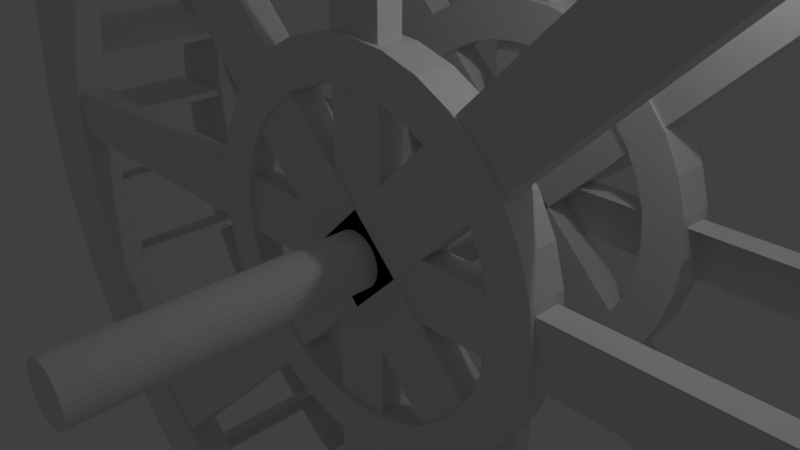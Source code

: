 # Source: Water_Wheel.blend  (saved by Blender 2.78.0; exported with 4.5.12 LTS)
import bpy
from mathutils import Matrix  # noqa: F401  (used for matrix-valued properties, if any)

bpy.ops.wm.read_factory_settings(use_empty=True)
scene = bpy.context.scene
scene.name = 'Scene'

# ---- collections
col_collection_1 = bpy.data.collections.new('Collection 1'); scene.collection.children.link(col_collection_1)

# ---- world
world_world = bpy.data.worlds.new('World'); scene.world = world_world
world_world.color = (0.05088, 0.05088, 0.05088)
world_world.use_sun_shadow = False
world_world.sun_shadow_jitter_overblur = 0.0
world_world.cycles.sampling_method = 'MANUAL'

# ---- cameras
cam_camera = bpy.data.cameras.new('Camera')
cam_camera.clip_end = 100.0
cam_camera.lens = 35.0
cam_camera.sensor_width = 32.0
cam_camera.sensor_height = 18.0
cam_camera.ortho_scale = 7.314
cam_camera.dof.focus_distance = 0.0
cam_camera.dof.aperture_fstop = 128.0

# ---- lights
light_lamp = bpy.data.lights.new('Lamp', 'POINT')
light_lamp.transmission_factor = 0.0
light_lamp.cutoff_distance = 30.0
light_lamp.energy = 100.0
light_lamp.shadow_buffer_clip_start = 1.001
light_lamp.shadow_soft_size = 0.1
light_lamp.shadow_maximum_resolution = 0.006
light_lamp.use_absolute_resolution = True

# ---- meshes
me_cube_002 = bpy.data.meshes.new('Cube.002')
me_cube_002.from_pydata([(-3.053, -28.22, -3.675), (-3.053, -28.22, 3.674), (-3.053, -22.11, -3.675), (-3.053, -22.11, 3.674), (3.053, -28.22, -3.675), (3.053, -28.22, 3.674), (3.053, -22.11, -3.675), (3.053, -22.11, 3.674), (-62.91, -28.35, 0.1902), (62.91, -28.35, 0.1902), (-62.91, -21.98, 0.1902), (62.91, -21.98, 0.1902), (-62.91, -28.35, -0.1915), (62.91, -28.35, -0.1915), (-62.91, -21.98, -0.1915), (62.91, -21.98, -0.1915), (-40.38, -28.81, 2.732), (45.54, -28.81, -2.424), (-40.38, -21.52, 2.732), (45.54, -21.52, -2.424), (-45.54, -28.81, 2.422), (40.38, -28.81, -2.733), (-45.54, -21.52, 2.422), (40.38, -21.52, -2.733), (1.721e-06, -20.18, 0.9993), (-3.252, -20.18, 0.9801), (-6.378, -20.18, 0.9232), (-9.26, -20.18, 0.8308), (-11.79, -20.18, 0.7064), (-13.86, -20.18, 0.5549), (-15.4, -20.18, 0.382), (-16.35, -20.18, 0.1944), (-16.67, -20.18, -0.0006653), (-16.35, -20.18, -0.1958), (-15.4, -20.18, -0.3833), (-13.86, -20.18, -0.5562), (-11.79, -20.18, -0.7078), (-9.259, -20.18, -0.8321), (-6.378, -20.18, -0.9245), (-3.251, -20.18, -0.9815), (7.152e-06, -20.18, -1.001), (3.252, -20.18, -0.9815), (6.378, -20.18, -0.9245), (9.26, -20.18, -0.8321), (11.79, -20.18, -0.7078), (13.86, -20.18, -0.5562), (15.4, -20.18, -0.3833), (16.35, -20.18, -0.1958), (16.67, -20.18, -0.0006644), (16.35, -20.18, 0.1944), (15.4, -20.18, 0.382), (13.86, -20.18, 0.5549), (11.79, -20.18, 0.7064), (9.259, -20.18, 0.8308), (6.378, -20.18, 0.9232), (3.251, -20.18, 0.9801), (2.058e-06, -20.18, 1.265), (-4.116, -20.18, 1.241), (-8.074, -20.18, 1.169), (-11.72, -20.18, 1.052), (-14.92, -20.18, 0.8944), (-17.54, -20.18, 0.7026), (-19.49, -20.18, 0.4838), (-20.69, -20.18, 0.2463), (-21.1, -20.18, -0.0006654), (-20.69, -20.18, -0.2476), (-19.49, -20.18, -0.4851), (-17.54, -20.18, -0.7039), (-14.92, -20.18, -0.8958), (-11.72, -20.18, -1.053), (-8.074, -20.18, -1.17), (-4.116, -20.18, -1.242), (8.932e-06, -20.18, -1.267), (4.116, -20.18, -1.242), (8.074, -20.18, -1.17), (11.72, -20.18, -1.053), (14.92, -20.18, -0.8958), (17.54, -20.18, -0.7039), (19.49, -20.18, -0.4851), (20.69, -20.18, -0.2476), (21.1, -20.18, -0.0006642), (20.69, -20.18, 0.2463), (19.49, -20.18, 0.4838), (17.54, -20.18, 0.7026), (14.92, -20.18, 0.8944), (11.72, -20.18, 1.052), (8.074, -20.18, 1.169), (4.116, -20.18, 1.241), (5.521e-06, -20.18, -4.001), (-13.01, -20.18, -3.924), (-25.51, -20.18, -3.696), (-37.04, -20.18, -3.327), (-47.14, -20.18, -2.829), (-55.43, -20.18, -2.223), (-61.59, -20.18, -1.531), (-65.39, -20.18, -0.781), (-66.67, -20.18, -0.000664), (-65.39, -20.18, 0.7797), (-61.59, -20.18, 1.53), (-55.43, -20.18, 2.222), (-47.14, -20.18, 2.828), (-37.04, -20.18, 3.325), (-25.51, -20.18, 3.695), (-13.01, -20.18, 3.922), (2.724e-05, -20.18, 3.999), (13.01, -20.18, 3.922), (25.51, -20.18, 3.695), (37.04, -20.18, 3.325), (47.14, -20.18, 2.828), (55.43, -20.18, 2.222), (61.59, -20.18, 1.53), (65.39, -20.18, 0.7797), (66.67, -20.18, -0.0006675), (65.39, -20.18, -0.781), (61.59, -20.18, -1.531), (55.43, -20.18, -2.223), (47.14, -20.18, -2.829), (37.04, -20.18, -3.327), (25.51, -20.18, -3.696), (13.01, -20.18, -3.924), (4.781e-06, -20.18, -3.401), (-11.06, -20.18, -3.335), (-21.69, -20.18, -3.142), (-31.48, -20.18, -2.828), (-40.07, -20.18, -2.405), (-47.12, -20.18, -1.89), (-52.35, -20.18, -1.302), (-55.58, -20.18, -0.664), (-56.67, -20.18, -0.0006641), (-55.58, -20.18, 0.6626), (-52.35, -20.18, 1.3), (-47.12, -20.18, 1.888), (-40.07, -20.18, 2.403), (-31.48, -20.18, 2.826), (-21.69, -20.18, 3.141), (-11.06, -20.18, 3.334), (2.325e-05, -20.18, 3.399), (11.06, -20.18, 3.334), (21.69, -20.18, 3.141), (31.48, -20.18, 2.826), (40.07, -20.18, 2.403), (47.12, -20.18, 1.888), (52.35, -20.18, 1.3), (55.58, -20.18, 0.6626), (56.67, -20.18, -0.0006672), (55.58, -20.18, -0.664), (52.35, -20.18, -1.302), (47.12, -20.18, -1.89), (40.07, -20.18, -2.405), (31.48, -20.18, -2.828), (21.69, -20.18, -3.142), (11.06, -20.18, -3.335), (-3.252, -29.63, 0.9801), (1.721e-06, -29.63, 0.9993), (-6.378, -29.63, 0.9232), (-9.26, -29.63, 0.8308), (-11.79, -29.63, 0.7064), (-13.86, -29.63, 0.5549), (-15.4, -29.63, 0.382), (-16.35, -29.63, 0.1944), (-16.67, -29.63, -0.0006653), (-16.35, -29.63, -0.1958), (-15.4, -29.63, -0.3833), (-13.86, -29.63, -0.5562), (-11.79, -29.63, -0.7078), (-9.259, -29.63, -0.8321), (-6.378, -29.63, -0.9245), (-3.251, -29.63, -0.9815), (7.152e-06, -29.63, -1.001), (3.252, -29.63, -0.9815), (6.378, -29.63, -0.9245), (9.26, -29.63, -0.8321), (11.79, -29.63, -0.7078), (13.86, -29.63, -0.5562), (15.4, -29.63, -0.3833), (16.35, -29.63, -0.1958), (16.67, -29.63, -0.0006644), (16.35, -29.63, 0.1944), (15.4, -29.63, 0.382), (13.86, -29.63, 0.5549), (11.79, -29.63, 0.7064), (9.259, -29.63, 0.8308), (6.378, -29.63, 0.9232), (3.251, -29.63, 0.9801), (-4.116, -29.63, 1.241), (2.058e-06, -29.63, 1.265), (-8.074, -29.63, 1.169), (-11.72, -29.63, 1.052), (-14.92, -29.63, 0.8944), (-17.54, -29.63, 0.7026), (-19.49, -29.63, 0.4838), (-20.69, -29.63, 0.2463), (-21.1, -29.63, -0.0006654), (-20.69, -29.63, -0.2476), (-19.49, -29.63, -0.4851), (-17.54, -29.63, -0.7039), (-14.92, -29.63, -0.8958), (-11.72, -29.63, -1.053), (-8.074, -29.63, -1.17), (-4.116, -29.63, -1.242), (8.932e-06, -29.63, -1.267), (4.116, -29.63, -1.242), (8.074, -29.63, -1.17), (11.72, -29.63, -1.053), (14.92, -29.63, -0.8958), (17.54, -29.63, -0.7039), (19.49, -29.63, -0.4851), (20.69, -29.63, -0.2476), (21.1, -29.63, -0.0006643), (20.69, -29.63, 0.2463), (19.49, -29.63, 0.4838), (17.54, -29.63, 0.7026), (14.92, -29.63, 0.8944), (11.72, -29.63, 1.052), (8.074, -29.63, 1.169), (4.116, -29.63, 1.241), (-13.01, -29.63, -3.924), (5.521e-06, -29.63, -4.001), (-25.51, -29.63, -3.696), (-37.04, -29.63, -3.327), (-47.14, -29.63, -2.829), (-55.43, -29.63, -2.223), (-61.59, -29.63, -1.531), (-65.39, -29.63, -0.781), (-66.67, -29.63, -0.000664), (-65.39, -29.63, 0.7797), (-61.59, -29.63, 1.53), (-55.43, -29.63, 2.222), (-47.14, -29.63, 2.828), (-37.04, -29.63, 3.325), (-25.51, -29.63, 3.695), (-13.01, -29.63, 3.922), (2.724e-05, -29.63, 3.999), (13.01, -29.63, 3.922), (25.51, -29.63, 3.695), (37.04, -29.63, 3.325), (47.14, -29.63, 2.828), (55.43, -29.63, 2.222), (61.59, -29.63, 1.53), (65.39, -29.63, 0.7797), (66.67, -29.63, -0.0006676), (65.39, -29.63, -0.781), (61.59, -29.63, -1.531), (55.43, -29.63, -2.223), (47.14, -29.63, -2.829), (37.04, -29.63, -3.327), (25.51, -29.63, -3.696), (13.01, -29.63, -3.924), (-11.06, -29.63, -3.335), (4.781e-06, -29.63, -3.401), (-21.69, -29.63, -3.142), (-31.48, -29.63, -2.828), (-40.07, -29.63, -2.405), (-47.12, -29.63, -1.89), (-52.35, -29.63, -1.302), (-55.58, -29.63, -0.664), (-56.67, -29.63, -0.0006642), (-55.58, -29.63, 0.6626), (-52.35, -29.63, 1.3), (-47.12, -29.63, 1.888), (-40.07, -29.63, 2.403), (-31.48, -29.63, 2.826), (-21.69, -29.63, 3.141), (-11.06, -29.63, 3.334), (2.325e-05, -29.63, 3.399), (11.06, -29.63, 3.334), (21.69, -29.63, 3.141), (31.48, -29.63, 2.826), (40.07, -29.63, 2.403), (47.12, -29.63, 1.888), (52.35, -29.63, 1.3), (55.58, -29.63, 0.6626), (56.67, -29.63, -0.0006672), (55.58, -29.63, -0.664), (52.35, -29.63, -1.302), (47.12, -29.63, -1.89), (40.07, -29.63, -2.405), (31.48, -29.63, -2.828), (21.69, -29.63, -3.142), (11.06, -29.63, -3.335), (-3.053, 21.8, -3.675), (-3.053, 21.8, 3.674), (-3.053, 27.9, -3.675), (-3.053, 27.9, 3.674), (3.053, 21.8, -3.675), (3.053, 21.8, 3.674), (3.053, 27.9, -3.675), (3.053, 27.9, 3.674), (-62.91, 21.67, 0.1902), (62.91, 21.67, 0.1902), (-62.91, 28.03, 0.1902), (62.91, 28.03, 0.1902), (-62.91, 28.03, -0.1915), (62.91, 28.03, -0.1915), (-40.38, 21.2, 2.732), (45.54, 21.2, -2.424), (-40.38, 28.5, 2.732), (45.54, 28.5, -2.424), (-45.54, 21.2, 2.422), (40.38, 21.2, -2.733), (-45.54, 28.5, 2.422), (40.38, 28.5, -2.733), (-45.54, 28.5, -2.424), (40.38, 28.5, 2.732), (-45.54, 21.2, -2.424), (40.38, 21.2, 2.732), (-40.38, 28.5, -2.733), (45.54, 28.5, 2.422), (-40.38, 21.2, -2.733), (45.54, 21.2, 2.422), (1.721e-06, 29.84, 0.9993), (-3.252, 29.84, 0.9801), (-6.378, 29.84, 0.9232), (-9.26, 29.84, 0.8308), (-11.79, 29.84, 0.7064), (-13.86, 29.84, 0.5549), (-15.4, 29.84, 0.382), (-16.35, 29.84, 0.1944), (-16.67, 29.84, -0.0006653), (-16.35, 29.84, -0.1958), (-15.4, 29.84, -0.3833), (-13.86, 29.84, -0.5562), (-11.79, 29.84, -0.7078), (-9.259, 29.84, -0.8321), (-6.378, 29.84, -0.9245), (-3.251, 29.84, -0.9815), (7.152e-06, 29.84, -1.001), (3.252, 29.84, -0.9815), (6.378, 29.84, -0.9245), (9.26, 29.84, -0.8321), (11.79, 29.84, -0.7078), (13.86, 29.84, -0.5562), (15.4, 29.84, -0.3833), (16.35, 29.84, -0.1958), (16.67, 29.84, -0.0006644), (16.35, 29.84, 0.1944), (15.4, 29.84, 0.382), (13.86, 29.84, 0.5549), (11.79, 29.84, 0.7064), (9.259, 29.84, 0.8308), (6.378, 29.84, 0.9232), (3.251, 29.84, 0.9801), (2.058e-06, 29.84, 1.265), (-4.116, 29.84, 1.241), (-8.074, 29.84, 1.169), (-11.72, 29.84, 1.052), (-14.92, 29.84, 0.8944), (-17.54, 29.84, 0.7026), (-19.49, 29.84, 0.4838), (-20.69, 29.84, 0.2463), (-21.1, 29.84, -0.0006654), (-20.69, 29.84, -0.2476), (-19.49, 29.84, -0.4851), (-17.54, 29.84, -0.7039), (-14.92, 29.84, -0.8958), (-11.72, 29.84, -1.053), (-8.074, 29.84, -1.17), (-4.116, 29.84, -1.242), (8.932e-06, 29.84, -1.267), (4.116, 29.84, -1.242), (8.074, 29.84, -1.17), (11.72, 29.84, -1.053), (14.92, 29.84, -0.8958), (17.54, 29.84, -0.7039), (19.49, 29.84, -0.4851), (20.69, 29.84, -0.2476), (21.1, 29.84, -0.0006642), (20.69, 29.84, 0.2463), (19.49, 29.84, 0.4838), (17.54, 29.84, 0.7026), (14.92, 29.84, 0.8944), (11.72, 29.84, 1.052), (8.074, 29.84, 1.169), (4.116, 29.84, 1.241), (5.521e-06, 29.84, -4.001), (-13.01, 29.84, -3.924), (-25.51, 29.84, -3.696), (-37.04, 29.84, -3.327), (-47.14, 29.84, -2.829), (-55.43, 29.84, -2.223), (-61.59, 29.84, -1.531), (-65.39, 29.84, -0.781), (-66.67, 29.84, -0.000664), (-65.39, 29.84, 0.7797), (-61.59, 29.84, 1.53), (-55.43, 29.84, 2.222), (-47.14, 29.84, 2.828), (-37.04, 29.84, 3.325), (-25.51, 29.84, 3.695), (-13.01, 29.84, 3.922), (2.724e-05, 29.84, 3.999), (13.01, 29.84, 3.922), (25.51, 29.84, 3.695), (37.04, 29.84, 3.325), (47.14, 29.84, 2.828), (55.43, 29.84, 2.222), (61.59, 29.84, 1.53), (65.39, 29.84, 0.7797), (66.67, 29.84, -0.0006675), (65.39, 29.84, -0.781), (61.59, 29.84, -1.531), (55.43, 29.84, -2.223), (47.14, 29.84, -2.829), (37.04, 29.84, -3.327), (25.51, 29.84, -3.696), (13.01, 29.84, -3.924), (4.781e-06, 29.84, -3.401), (-11.06, 29.84, -3.335), (-21.69, 29.84, -3.142), (-31.48, 29.84, -2.828), (-40.07, 29.84, -2.405), (-47.12, 29.84, -1.89), (-52.35, 29.84, -1.302), (-55.58, 29.84, -0.664), (-56.67, 29.84, -0.0006641), (-55.58, 29.84, 0.6626), (-52.35, 29.84, 1.3), (-47.12, 29.84, 1.888), (-40.07, 29.84, 2.403), (-31.48, 29.84, 2.826), (-21.69, 29.84, 3.141), (-11.06, 29.84, 3.334), (2.325e-05, 29.84, 3.399), (11.06, 29.84, 3.334), (21.69, 29.84, 3.141), (31.48, 29.84, 2.826), (40.07, 29.84, 2.403), (47.12, 29.84, 1.888), (52.35, 29.84, 1.3), (55.58, 29.84, 0.6626), (56.67, 29.84, -0.0006672), (55.58, 29.84, -0.664), (52.35, 29.84, -1.302), (47.12, 29.84, -1.89), (40.07, 29.84, -2.405), (31.48, 29.84, -2.828), (21.69, 29.84, -3.142), (11.06, 29.84, -3.335), (-3.252, 20.38, 0.9801), (1.721e-06, 20.38, 0.9993), (-6.378, 20.38, 0.9232), (-9.26, 20.38, 0.8308), (-11.79, 20.38, 0.7064), (-13.86, 20.38, 0.5549), (-15.4, 20.38, 0.382), (-16.35, 20.38, 0.1944), (-16.67, 20.38, -0.0006653), (-16.35, 20.38, -0.1958), (-15.4, 20.38, -0.3833), (-13.86, 20.38, -0.5562), (-11.79, 20.38, -0.7078), (-9.259, 20.38, -0.8321), (-6.378, 20.38, -0.9245), (-3.251, 20.38, -0.9815), (7.152e-06, 20.38, -1.001), (3.252, 20.38, -0.9815), (6.378, 20.38, -0.9245), (9.26, 20.38, -0.8321), (11.79, 20.38, -0.7078), (13.86, 20.38, -0.5562), (15.4, 20.38, -0.3833), (16.35, 20.38, -0.1958), (16.67, 20.38, -0.0006644), (16.35, 20.38, 0.1944), (15.4, 20.38, 0.382), (13.86, 20.38, 0.5549), (11.79, 20.38, 0.7064), (9.259, 20.38, 0.8308), (6.378, 20.38, 0.9232), (3.251, 20.38, 0.9801), (-4.116, 20.38, 1.241), (2.058e-06, 20.38, 1.265), (-8.074, 20.38, 1.169), (-11.72, 20.38, 1.052), (-14.92, 20.38, 0.8944), (-17.54, 20.38, 0.7026), (-19.49, 20.38, 0.4838), (-20.69, 20.38, 0.2463), (-21.1, 20.38, -0.0006654), (-20.69, 20.38, -0.2476), (-19.49, 20.38, -0.4851), (-17.54, 20.38, -0.7039), (-14.92, 20.38, -0.8958), (-11.72, 20.38, -1.053), (-8.074, 20.38, -1.17), (-4.116, 20.38, -1.242), (8.932e-06, 20.38, -1.267), (4.116, 20.38, -1.242), (8.074, 20.38, -1.17), (11.72, 20.38, -1.053), (14.92, 20.38, -0.8958), (17.54, 20.38, -0.7039), (19.49, 20.38, -0.4851), (20.69, 20.38, -0.2476), (21.1, 20.38, -0.0006643), (20.69, 20.38, 0.2463), (19.49, 20.38, 0.4838), (17.54, 20.38, 0.7026), (14.92, 20.38, 0.8944), (11.72, 20.38, 1.052), (8.074, 20.38, 1.169), (4.116, 20.38, 1.241), (-13.01, 20.38, -3.924), (5.521e-06, 20.38, -4.001), (-25.51, 20.38, -3.696), (-37.04, 20.38, -3.327), (-47.14, 20.38, -2.829), (-55.43, 20.38, -2.223), (-61.59, 20.38, -1.531), (-65.39, 20.38, -0.781), (-66.67, 20.38, -0.000664), (-65.39, 20.38, 0.7797), (-61.59, 20.38, 1.53), (-55.43, 20.38, 2.222), (-47.14, 20.38, 2.828), (-37.04, 20.38, 3.325), (-25.51, 20.38, 3.695), (-13.01, 20.38, 3.922), (2.724e-05, 20.38, 3.999), (13.01, 20.38, 3.922), (25.51, 20.38, 3.695), (37.04, 20.38, 3.325), (47.14, 20.38, 2.828), (55.43, 20.38, 2.222), (61.59, 20.38, 1.53), (65.39, 20.38, 0.7797), (66.67, 20.38, -0.0006676), (65.39, 20.38, -0.781), (61.59, 20.38, -1.531), (55.43, 20.38, -2.223), (47.14, 20.38, -2.829), (37.04, 20.38, -3.327), (25.51, 20.38, -3.696), (13.01, 20.38, -3.924), (-11.06, 20.38, -3.335), (4.781e-06, 20.38, -3.401), (-21.69, 20.38, -3.142), (-31.48, 20.38, -2.828), (-40.07, 20.38, -2.405), (-47.12, 20.38, -1.89), (-52.35, 20.38, -1.302), (-55.58, 20.38, -0.664), (-56.67, 20.38, -0.0006642), (-55.58, 20.38, 0.6626), (-52.35, 20.38, 1.3), (-47.12, 20.38, 1.888), (-40.07, 20.38, 2.403), (-31.48, 20.38, 2.826), (-21.69, 20.38, 3.141), (-11.06, 20.38, 3.334), (2.325e-05, 20.38, 3.399), (11.06, 20.38, 3.334), (21.69, 20.38, 3.141), (31.48, 20.38, 2.826), (40.07, 20.38, 2.403), (47.12, 20.38, 1.888), (52.35, 20.38, 1.3), (55.58, 20.38, 0.6626), (56.67, 20.38, -0.0006672), (55.58, 20.38, -0.664), (52.35, 20.38, -1.302), (47.12, 20.38, -1.89), (40.07, 20.38, -2.405), (31.48, 20.38, -2.828), (21.69, 20.38, -3.142), (11.06, 20.38, -3.335), (45.54, -28.81, 2.422), (-40.38, -28.81, -2.733), (45.54, -21.52, 2.422), (-40.38, -21.52, -2.733), (40.38, -28.81, 2.732), (-45.54, -28.81, -2.424), (40.38, -21.52, 2.732), (-45.54, -21.52, -2.424)], [], [(0, 1, 3, 2), (2, 3, 7, 6), (6, 7, 5, 4), (4, 5, 1, 0), (2, 6, 4, 0), (7, 3, 1, 5), (8, 9, 11, 10), (10, 11, 15, 14), (14, 15, 13, 12), (12, 13, 9, 8), (10, 14, 12, 8), (15, 11, 9, 13), (16, 17, 19, 18), (18, 19, 23, 22), (22, 23, 21, 20), (20, 21, 17, 16), (18, 22, 20, 16), (23, 19, 17, 21), (41, 73, 72, 40), (28, 60, 59, 27), (55, 87, 86, 54), (42, 74, 73, 41), (29, 61, 60, 28), (24, 56, 87, 55), (43, 75, 74, 42), (30, 62, 61, 29), (44, 76, 75, 43), (31, 63, 62, 30), (45, 77, 76, 44), (32, 64, 63, 31), (46, 78, 77, 45), (33, 65, 64, 32), (47, 79, 78, 46), (34, 66, 65, 33), (48, 80, 79, 47), (35, 67, 66, 34), (49, 81, 80, 48), (36, 68, 67, 35), (50, 82, 81, 49), (37, 69, 68, 36), (51, 83, 82, 50), (38, 70, 69, 37), (25, 57, 56, 24), (52, 84, 83, 51), (39, 71, 70, 38), (26, 58, 57, 25), (53, 85, 84, 52), (40, 72, 71, 39), (27, 59, 58, 26), (54, 86, 85, 53), (103, 135, 134, 102), (90, 122, 121, 89), (117, 149, 148, 116), (104, 136, 135, 103), (91, 123, 122, 90), (118, 150, 149, 117), (105, 137, 136, 104), (92, 124, 123, 91), (119, 151, 150, 118), (106, 138, 137, 105), (93, 125, 124, 92), (88, 120, 151, 119), (107, 139, 138, 106), (94, 126, 125, 93), (108, 140, 139, 107), (95, 127, 126, 94), (109, 141, 140, 108), (96, 128, 127, 95), (110, 142, 141, 109), (97, 129, 128, 96), (111, 143, 142, 110), (98, 130, 129, 97), (112, 144, 143, 111), (99, 131, 130, 98), (113, 145, 144, 112), (100, 132, 131, 99), (114, 146, 145, 113), (101, 133, 132, 100), (115, 147, 146, 114), (102, 134, 133, 101), (89, 121, 120, 88), (116, 148, 147, 115), (169, 168, 200, 201), (156, 155, 187, 188), (183, 182, 214, 215), (170, 169, 201, 202), (157, 156, 188, 189), (153, 183, 215, 185), (171, 170, 202, 203), (158, 157, 189, 190), (172, 171, 203, 204), (159, 158, 190, 191), (173, 172, 204, 205), (160, 159, 191, 192), (174, 173, 205, 206), (161, 160, 192, 193), (175, 174, 206, 207), (162, 161, 193, 194), (176, 175, 207, 208), (163, 162, 194, 195), (177, 176, 208, 209), (164, 163, 195, 196), (178, 177, 209, 210), (165, 164, 196, 197), (179, 178, 210, 211), (166, 165, 197, 198), (152, 153, 185, 184), (180, 179, 211, 212), (167, 166, 198, 199), (154, 152, 184, 186), (181, 180, 212, 213), (168, 167, 199, 200), (155, 154, 186, 187), (182, 181, 213, 214), (231, 230, 262, 263), (218, 216, 248, 250), (245, 244, 276, 277), (232, 231, 263, 264), (219, 218, 250, 251), (246, 245, 277, 278), (233, 232, 264, 265), (220, 219, 251, 252), (247, 246, 278, 279), (234, 233, 265, 266), (221, 220, 252, 253), (217, 247, 279, 249), (235, 234, 266, 267), (222, 221, 253, 254), (236, 235, 267, 268), (223, 222, 254, 255), (237, 236, 268, 269), (224, 223, 255, 256), (238, 237, 269, 270), (225, 224, 256, 257), (239, 238, 270, 271), (226, 225, 257, 258), (240, 239, 271, 272), (227, 226, 258, 259), (241, 240, 272, 273), (228, 227, 259, 260), (242, 241, 273, 274), (229, 228, 260, 261), (243, 242, 274, 275), (230, 229, 261, 262), (216, 217, 249, 248), (244, 243, 275, 276), (120, 121, 248, 249), (51, 50, 178, 179), (121, 122, 250, 248), (52, 51, 179, 180), (122, 123, 251, 250), (53, 52, 180, 181), (123, 124, 252, 251), (54, 53, 181, 182), (124, 125, 253, 252), (55, 54, 182, 183), (125, 126, 254, 253), (24, 55, 183, 153), (126, 127, 255, 254), (56, 57, 184, 185), (127, 128, 256, 255), (57, 58, 186, 184), (128, 129, 257, 256), (58, 59, 187, 186), (129, 130, 258, 257), (59, 60, 188, 187), (130, 131, 259, 258), (60, 61, 189, 188), (131, 132, 260, 259), (61, 62, 190, 189), (132, 133, 261, 260), (62, 63, 191, 190), (133, 134, 262, 261), (63, 64, 192, 191), (134, 135, 263, 262), (64, 65, 193, 192), (135, 136, 264, 263), (65, 66, 194, 193), (136, 137, 265, 264), (66, 67, 195, 194), (137, 138, 266, 265), (67, 68, 196, 195), (138, 139, 267, 266), (68, 69, 197, 196), (139, 140, 268, 267), (89, 88, 217, 216), (69, 70, 198, 197), (140, 141, 269, 268), (90, 89, 216, 218), (70, 71, 199, 198), (141, 142, 270, 269), (91, 90, 218, 219), (71, 72, 200, 199), (142, 143, 271, 270), (92, 91, 219, 220), (72, 73, 201, 200), (143, 144, 272, 271), (93, 92, 220, 221), (73, 74, 202, 201), (144, 145, 273, 272), (94, 93, 221, 222), (74, 75, 203, 202), (145, 146, 274, 273), (95, 94, 222, 223), (75, 76, 204, 203), (146, 147, 275, 274), (25, 24, 153, 152), (96, 95, 223, 224), (76, 77, 205, 204), (147, 148, 276, 275), (26, 25, 152, 154), (97, 96, 224, 225), (77, 78, 206, 205), (148, 149, 277, 276), (27, 26, 154, 155), (98, 97, 225, 226), (78, 79, 207, 206), (149, 150, 278, 277), (28, 27, 155, 156), (99, 98, 226, 227), (79, 80, 208, 207), (150, 151, 279, 278), (29, 28, 156, 157), (100, 99, 227, 228), (80, 81, 209, 208), (151, 120, 249, 279), (30, 29, 157, 158), (101, 100, 228, 229), (81, 82, 210, 209), (31, 30, 158, 159), (102, 101, 229, 230), (82, 83, 211, 210), (32, 31, 159, 160), (103, 102, 230, 231), (83, 84, 212, 211), (33, 32, 160, 161), (104, 103, 231, 232), (84, 85, 213, 212), (34, 33, 161, 162), (105, 104, 232, 233), (85, 86, 214, 213), (35, 34, 162, 163), (106, 105, 233, 234), (86, 87, 215, 214), (36, 35, 163, 164), (107, 106, 234, 235), (87, 56, 185, 215), (37, 36, 164, 165), (108, 107, 235, 236), (38, 37, 165, 166), (109, 108, 236, 237), (39, 38, 166, 167), (110, 109, 237, 238), (40, 39, 167, 168), (111, 110, 238, 239), (41, 40, 168, 169), (112, 111, 239, 240), (42, 41, 169, 170), (113, 112, 240, 241), (43, 42, 170, 171), (114, 113, 241, 242), (44, 43, 171, 172), (115, 114, 242, 243), (45, 44, 172, 173), (116, 115, 243, 244), (46, 45, 173, 174), (117, 116, 244, 245), (47, 46, 174, 175), (118, 117, 245, 246), (48, 47, 175, 176), (119, 118, 246, 247), (49, 48, 176, 177), (88, 119, 247, 217), (50, 49, 177, 178), (280, 281, 283, 282), (282, 283, 287, 286), (286, 287, 285, 284), (284, 285, 281, 280), (282, 286, 284, 280), (287, 283, 281, 285), (288, 289, 291, 290), (290, 291, 293, 292), (294, 295, 297, 296), (296, 297, 301, 300), (300, 301, 299, 298), (298, 299, 295, 294), (296, 300, 298, 294), (301, 297, 295, 299), (307, 303, 305, 309), (307, 306, 302, 303), (309, 308, 306, 307), (305, 304, 308, 309), (302, 306, 308, 304), (303, 302, 304, 305), (327, 359, 358, 326), (314, 346, 345, 313), (341, 373, 372, 340), (328, 360, 359, 327), (315, 347, 346, 314), (310, 342, 373, 341), (329, 361, 360, 328), (316, 348, 347, 315), (330, 362, 361, 329), (317, 349, 348, 316), (331, 363, 362, 330), (318, 350, 349, 317), (332, 364, 363, 331), (319, 351, 350, 318), (333, 365, 364, 332), (320, 352, 351, 319), (334, 366, 365, 333), (321, 353, 352, 320), (335, 367, 366, 334), (322, 354, 353, 321), (336, 368, 367, 335), (323, 355, 354, 322), (337, 369, 368, 336), (324, 356, 355, 323), (311, 343, 342, 310), (338, 370, 369, 337), (325, 357, 356, 324), (312, 344, 343, 311), (339, 371, 370, 338), (326, 358, 357, 325), (313, 345, 344, 312), (340, 372, 371, 339), (389, 421, 420, 388), (376, 408, 407, 375), (403, 435, 434, 402), (390, 422, 421, 389), (377, 409, 408, 376), (404, 436, 435, 403), (391, 423, 422, 390), (378, 410, 409, 377), (405, 437, 436, 404), (392, 424, 423, 391), (379, 411, 410, 378), (374, 406, 437, 405), (393, 425, 424, 392), (380, 412, 411, 379), (394, 426, 425, 393), (381, 413, 412, 380), (395, 427, 426, 394), (382, 414, 413, 381), (396, 428, 427, 395), (383, 415, 414, 382), (397, 429, 428, 396), (384, 416, 415, 383), (398, 430, 429, 397), (385, 417, 416, 384), (399, 431, 430, 398), (386, 418, 417, 385), (400, 432, 431, 399), (387, 419, 418, 386), (401, 433, 432, 400), (388, 420, 419, 387), (375, 407, 406, 374), (402, 434, 433, 401), (455, 454, 486, 487), (442, 441, 473, 474), (469, 468, 500, 501), (456, 455, 487, 488), (443, 442, 474, 475), (439, 469, 501, 471), (457, 456, 488, 489), (444, 443, 475, 476), (458, 457, 489, 490), (445, 444, 476, 477), (459, 458, 490, 491), (446, 445, 477, 478), (460, 459, 491, 492), (447, 446, 478, 479), (461, 460, 492, 493), (448, 447, 479, 480), (462, 461, 493, 494), (449, 448, 480, 481), (463, 462, 494, 495), (450, 449, 481, 482), (464, 463, 495, 496), (451, 450, 482, 483), (465, 464, 496, 497), (452, 451, 483, 484), (438, 439, 471, 470), (466, 465, 497, 498), (453, 452, 484, 485), (440, 438, 470, 472), (467, 466, 498, 499), (454, 453, 485, 486), (441, 440, 472, 473), (468, 467, 499, 500), (517, 516, 548, 549), (504, 502, 534, 536), (531, 530, 562, 563), (518, 517, 549, 550), (505, 504, 536, 537), (532, 531, 563, 564), (519, 518, 550, 551), (506, 505, 537, 538), (533, 532, 564, 565), (520, 519, 551, 552), (507, 506, 538, 539), (503, 533, 565, 535), (521, 520, 552, 553), (508, 507, 539, 540), (522, 521, 553, 554), (509, 508, 540, 541), (523, 522, 554, 555), (510, 509, 541, 542), (524, 523, 555, 556), (511, 510, 542, 543), (525, 524, 556, 557), (512, 511, 543, 544), (526, 525, 557, 558), (513, 512, 544, 545), (527, 526, 558, 559), (514, 513, 545, 546), (528, 527, 559, 560), (515, 514, 546, 547), (529, 528, 560, 561), (516, 515, 547, 548), (502, 503, 535, 534), (530, 529, 561, 562), (406, 407, 534, 535), (337, 336, 464, 465), (407, 408, 536, 534), (338, 337, 465, 466), (408, 409, 537, 536), (339, 338, 466, 467), (409, 410, 538, 537), (340, 339, 467, 468), (410, 411, 539, 538), (341, 340, 468, 469), (411, 412, 540, 539), (310, 341, 469, 439), (412, 413, 541, 540), (342, 343, 470, 471), (413, 414, 542, 541), (343, 344, 472, 470), (414, 415, 543, 542), (344, 345, 473, 472), (415, 416, 544, 543), (345, 346, 474, 473), (416, 417, 545, 544), (346, 347, 475, 474), (417, 418, 546, 545), (347, 348, 476, 475), (418, 419, 547, 546), (348, 349, 477, 476), (419, 420, 548, 547), (349, 350, 478, 477), (420, 421, 549, 548), (350, 351, 479, 478), (421, 422, 550, 549), (351, 352, 480, 479), (422, 423, 551, 550), (352, 353, 481, 480), (423, 424, 552, 551), (353, 354, 482, 481), (424, 425, 553, 552), (354, 355, 483, 482), (425, 426, 554, 553), (375, 374, 503, 502), (355, 356, 484, 483), (426, 427, 555, 554), (376, 375, 502, 504), (356, 357, 485, 484), (427, 428, 556, 555), (377, 376, 504, 505), (357, 358, 486, 485), (428, 429, 557, 556), (378, 377, 505, 506), (358, 359, 487, 486), (429, 430, 558, 557), (379, 378, 506, 507), (359, 360, 488, 487), (430, 431, 559, 558), (380, 379, 507, 508), (360, 361, 489, 488), (431, 432, 560, 559), (381, 380, 508, 509), (361, 362, 490, 489), (432, 433, 561, 560), (311, 310, 439, 438), (382, 381, 509, 510), (362, 363, 491, 490), (433, 434, 562, 561), (312, 311, 438, 440), (383, 382, 510, 511), (363, 364, 492, 491), (434, 435, 563, 562), (313, 312, 440, 441), (384, 383, 511, 512), (364, 365, 493, 492), (435, 436, 564, 563), (314, 313, 441, 442), (385, 384, 512, 513), (365, 366, 494, 493), (436, 437, 565, 564), (315, 314, 442, 443), (386, 385, 513, 514), (366, 367, 495, 494), (437, 406, 535, 565), (316, 315, 443, 444), (387, 386, 514, 515), (367, 368, 496, 495), (317, 316, 444, 445), (388, 387, 515, 516), (368, 369, 497, 496), (318, 317, 445, 446), (389, 388, 516, 517), (369, 370, 498, 497), (319, 318, 446, 447), (390, 389, 517, 518), (370, 371, 499, 498), (320, 319, 447, 448), (391, 390, 518, 519), (371, 372, 500, 499), (321, 320, 448, 449), (392, 391, 519, 520), (372, 373, 501, 500), (322, 321, 449, 450), (393, 392, 520, 521), (373, 342, 471, 501), (323, 322, 450, 451), (394, 393, 521, 522), (324, 323, 451, 452), (395, 394, 522, 523), (325, 324, 452, 453), (396, 395, 523, 524), (326, 325, 453, 454), (397, 396, 524, 525), (327, 326, 454, 455), (398, 397, 525, 526), (328, 327, 455, 456), (399, 398, 526, 527), (329, 328, 456, 457), (400, 399, 527, 528), (330, 329, 457, 458), (401, 400, 528, 529), (331, 330, 458, 459), (402, 401, 529, 530), (332, 331, 459, 460), (403, 402, 530, 531), (333, 332, 460, 461), (404, 403, 531, 532), (334, 333, 461, 462), (405, 404, 532, 533), (335, 334, 462, 463), (374, 405, 533, 503), (336, 335, 463, 464), (566, 567, 569, 568), (568, 569, 573, 572), (572, 573, 571, 570), (570, 571, 567, 566), (568, 572, 570, 566), (573, 569, 567, 571)])
me_cube_002.use_remesh_preserve_volume = False
me_cube_002.use_remesh_preserve_attributes = False
me_cube_002.use_mirror_vertex_groups = False
me_cube_002.update()
me_cylinder = bpy.data.meshes.new('Cylinder')
me_cylinder.from_pydata([(-6.612e-08, 1.0, -1.932), (-6.612e-08, 1.0, 1.932), (0.1951, 0.9808, -1.932), (0.1951, 0.9808, 1.932), (0.3827, 0.9239, -1.932), (0.3827, 0.9239, 1.932), (0.5556, 0.8315, -1.932), (0.5556, 0.8315, 1.932), (0.7071, 0.7071, -1.932), (0.7071, 0.7071, 1.932), (0.8315, 0.5556, -1.932), (0.8315, 0.5556, 1.932), (0.9239, 0.3827, -1.932), (0.9239, 0.3827, 1.932), (0.9808, 0.1951, -1.932), (0.9808, 0.1951, 1.932), (1.0, -4.474e-07, -1.932), (1.0, -5.861e-08, 1.932), (0.9808, -0.1951, -1.932), (0.9808, -0.1951, 1.932), (0.9239, -0.3827, -1.932), (0.9239, -0.3827, 1.932), (0.8315, -0.5556, -1.932), (0.8315, -0.5556, 1.932), (0.7071, -0.7071, -1.932), (0.7071, -0.7071, 1.932), (0.5556, -0.8315, -1.932), (0.5556, -0.8315, 1.932), (0.3827, -0.9239, -1.932), (0.3827, -0.9239, 1.932), (0.1951, -0.9808, -1.932), (0.1951, -0.9808, 1.932), (-3.92e-07, -1.0, -1.932), (-3.92e-07, -1.0, 1.932), (-0.1951, -0.9808, -1.932), (-0.1951, -0.9808, 1.932), (-0.3827, -0.9239, -1.932), (-0.3827, -0.9239, 1.932), (-0.5556, -0.8315, -1.932), (-0.5556, -0.8315, 1.932), (-0.7071, -0.7071, -1.932), (-0.7071, -0.7071, 1.932), (-0.8315, -0.5556, -1.932), (-0.8315, -0.5556, 1.932), (-0.9239, -0.3827, -1.932), (-0.9239, -0.3827, 1.932), (-0.9808, -0.1951, -1.932), (-0.9808, -0.1951, 1.932), (-1.0, 4.427e-07, -1.932), (-1.0, 8.315e-07, 1.932), (-0.9808, 0.1951, -1.932), (-0.9808, 0.1951, 1.932), (-0.9239, 0.3827, -1.932), (-0.9239, 0.3827, 1.932), (-0.8315, 0.5556, -1.932), (-0.8315, 0.5556, 1.932), (-0.7071, 0.7071, -1.932), (-0.7071, 0.7071, 1.932), (-0.5556, 0.8315, -1.932), (-0.5556, 0.8315, 1.932), (-0.3827, 0.9239, -1.932), (-0.3827, 0.9239, 1.932), (-0.1951, 0.9808, -1.932), (-0.1951, 0.9808, 1.932)], [], [(0, 1, 3, 2), (2, 3, 5, 4), (4, 5, 7, 6), (6, 7, 9, 8), (8, 9, 11, 10), (10, 11, 13, 12), (12, 13, 15, 14), (14, 15, 17, 16), (16, 17, 19, 18), (18, 19, 21, 20), (20, 21, 23, 22), (22, 23, 25, 24), (24, 25, 27, 26), (26, 27, 29, 28), (28, 29, 31, 30), (30, 31, 33, 32), (32, 33, 35, 34), (34, 35, 37, 36), (36, 37, 39, 38), (38, 39, 41, 40), (40, 41, 43, 42), (42, 43, 45, 44), (44, 45, 47, 46), (46, 47, 49, 48), (48, 49, 51, 50), (50, 51, 53, 52), (52, 53, 55, 54), (54, 55, 57, 56), (56, 57, 59, 58), (58, 59, 61, 60), (3, 1, 63, 61, 59, 57, 55, 53, 51, 49, 47, 45, 43, 41, 39, 37, 35, 33, 31, 29, 27, 25, 23, 21, 19, 17, 15, 13, 11, 9, 7, 5), (60, 61, 63, 62), (62, 63, 1, 0), (0, 2, 4, 6, 8, 10, 12, 14, 16, 18, 20, 22, 24, 26, 28, 30, 32, 34, 36, 38, 40, 42, 44, 46, 48, 50, 52, 54, 56, 58, 60, 62)])
me_cylinder.use_remesh_preserve_volume = False
me_cylinder.use_remesh_preserve_attributes = False
me_cylinder.use_mirror_vertex_groups = False
me_cylinder.update()
me_plane = bpy.data.meshes.new('Plane')
me_plane.from_pydata([(12.8, -1.0, 0.2574), (12.8, 1.0, 0.2574), (10.81, -1.0, 0.1069), (10.81, 1.0, 0.1069), (10.79, -1.0, 0.3017), (12.79, -1.0, 0.4543), (12.79, 1.0, 0.4543), (10.79, 1.0, 0.3017), (12.58, -1.0, 2.399), (12.58, 1.0, 2.399), (10.6, -1.0, 2.079), (10.6, 1.0, 2.079), (10.57, -1.0, 2.265), (12.54, -1.0, 2.621), (12.54, 1.0, 2.621), (10.57, 1.0, 2.265), (12.01, -1.0, 4.56), (12.01, 1.0, 4.56), (10.12, -1.0, 3.917), (10.12, 1.0, 3.917), (10.06, -1.0, 4.104), (11.94, -1.0, 4.763), (11.94, 1.0, 4.763), (10.06, 1.0, 4.104), (11.09, -1.0, 6.646), (11.09, 1.0, 6.646), (9.381, -1.0, 5.606), (9.381, 1.0, 5.606), (9.284, -1.0, 5.761), (10.97, -1.0, 6.842), (10.97, 1.0, 6.842), (9.284, 1.0, 5.761), (9.727, -1.0, 8.443), (9.727, 1.0, 8.443), (8.245, -1.0, 7.1), (8.245, 1.0, 7.1), (8.117, -1.0, 7.24), (9.576, -1.0, 8.608), (9.576, 1.0, 8.608), (8.117, 1.0, 7.24), (8.075, -1.0, 9.969), (8.075, 1.0, 9.969), (6.863, -1.0, 8.378), (6.863, 1.0, 8.378), (6.713, -1.0, 8.49), (7.894, -1.0, 10.1), (7.894, 1.0, 10.1), (6.713, 1.0, 8.49), (6.149, -1.0, 11.15), (6.149, 1.0, 11.15), (5.269, -1.0, 9.356), (5.269, 1.0, 9.356), (5.098, -1.0, 9.439), (5.948, -1.0, 11.25), (5.948, 1.0, 11.25), (5.098, 1.0, 9.439), (4.112, -1.0, 11.98), (4.112, 1.0, 11.98), (3.474, -1.0, 10.08), (3.474, 1.0, 10.08), (3.287, -1.0, 10.14), (3.906, -1.0, 12.05), (3.906, 1.0, 12.05), (3.287, 1.0, 10.14), (1.994, -1.0, 12.56), (1.994, 1.0, 12.56), (1.605, -1.0, 10.6), (1.605, 1.0, 10.6), (1.421, -1.0, 10.63), (1.771, -1.0, 12.6), (1.771, 1.0, 12.6), (1.421, 1.0, 10.63), (-0.2785, -1.0, 12.75), (-0.2785, 1.0, 12.75), (-0.2365, -1.0, 10.75), (-0.2365, 1.0, 10.75), (-0.4288, -1.0, 10.74), (-0.4997, -1.0, 12.74), (-0.4997, 1.0, 12.74), (-0.4288, 1.0, 10.74), (-2.452, -1.0, 12.57), (-2.452, 1.0, 12.57), (-2.183, -1.0, 10.58), (-2.183, 1.0, 10.58), (-2.381, -1.0, 10.56), (-2.664, -1.0, 12.54), (-2.664, 1.0, 12.54), (-2.381, 1.0, 10.56), (-4.689, -1.0, 12.07), (-4.689, 1.0, 12.07), (-3.98, -1.0, 10.2), (-3.98, 1.0, 10.2), (-4.134, -1.0, 10.14), (-4.919, -1.0, 11.98), (-4.919, 1.0, 11.98), (-4.134, 1.0, 10.14), (-6.71, -1.0, 10.91), (-6.71, 1.0, 10.91), (-5.529, -1.0, 9.296), (-5.529, 1.0, 9.296), (-5.685, -1.0, 9.18), (-6.886, -1.0, 10.78), (-6.886, 1.0, 10.78), (-5.685, 1.0, 9.18), (-8.392, -1.0, 9.537), (-8.392, 1.0, 9.537), (-7.05, -1.0, 8.054), (-7.05, 1.0, 8.054), (-7.194, -1.0, 7.921), (-8.552, -1.0, 9.39), (-8.552, 1.0, 9.39), (-7.194, 1.0, 7.921), (-9.928, -1.0, 7.961), (-9.928, 1.0, 7.961), (-8.401, -1.0, 6.67), (-8.401, 1.0, 6.67), (-8.523, -1.0, 6.523), (-10.07, -1.0, 7.79), (-10.07, 1.0, 7.79), (-8.523, 1.0, 6.523), (-11.23, -1.0, 6.157), (-11.23, 1.0, 6.157), (-9.516, -1.0, 5.12), (-9.516, 1.0, 5.12), (-9.613, -1.0, 4.956), (-11.34, -1.0, 5.965), (-11.34, 1.0, 5.965), (-9.613, 1.0, 4.956), (-12.21, -1.0, 4.091), (-12.21, 1.0, 4.091), (-10.31, -1.0, 3.46), (-10.31, 1.0, 3.46), (-10.37, -1.0, 3.292), (-12.28, -1.0, 3.865), (-12.28, 1.0, 3.865), (-10.37, 1.0, 3.292), (-12.71, -1.0, 2.004), (-12.71, 1.0, 2.004), (-10.77, -1.0, 1.524), (-10.77, 1.0, 1.524), (-10.82, -1.0, 1.317), (-12.76, -1.0, 1.811), (-12.76, 1.0, 1.811), (-10.82, 1.0, 1.317), (-13.03, -1.0, -0.2952), (-13.03, 1.0, -0.2952), (-11.03, -1.0, -0.2531), (-11.03, 1.0, -0.2531), (-11.02, -1.0, -0.4377), (-13.02, -1.0, -0.5241), (-13.02, 1.0, -0.5241), (-11.02, 1.0, -0.4377), (-12.62, -1.0, -2.613), (-12.62, 1.0, -2.613), (-10.72, -1.0, -1.989), (-10.72, 1.0, -1.989), (-10.65, -1.0, -2.176), (-12.55, -1.0, -2.819), (-12.55, 1.0, -2.819), (-10.65, 1.0, -2.176), (-11.89, -1.0, -4.608), (-11.89, 1.0, -4.608), (-10.03, -1.0, -3.884), (-10.03, 1.0, -3.884), (-9.956, -1.0, -4.072), (-11.82, -1.0, -4.805), (-11.82, 1.0, -4.805), (-9.956, 1.0, -4.072), (-11.02, -1.0, -6.6), (-11.02, 1.0, -6.6), (-9.244, -1.0, -5.68), (-9.244, 1.0, -5.68), (-9.157, -1.0, -5.846), (-10.91, -1.0, -6.801), (-10.91, 1.0, -6.801), (-9.157, 1.0, -5.846), (-9.659, -1.0, -8.526), (-9.659, 1.0, -8.526), (-8.234, -1.0, -7.123), (-8.234, 1.0, -7.123), (-8.107, -1.0, -7.248), (-9.491, -1.0, -8.692), (-9.491, 1.0, -8.692), (-8.107, 1.0, -7.248), (-7.986, -1.0, -9.947), (-7.986, 1.0, -9.947), (-6.751, -1.0, -8.374), (-6.751, 1.0, -8.374), (-6.589, -1.0, -8.501), (-7.822, -1.0, -10.08), (-7.822, 1.0, -10.08), (-6.589, 1.0, -8.501), (-6.244, -1.0, -11.23), (-6.244, 1.0, -11.23), (-5.169, -1.0, -9.547), (-5.169, 1.0, -9.547), (-5.014, -1.0, -9.644), (-6.048, -1.0, -11.36), (-6.048, 1.0, -11.36), (-5.014, 1.0, -9.644), (-4.061, -1.0, -12.18), (-4.061, 1.0, -12.18), (-3.579, -1.0, -10.24), (-3.579, 1.0, -10.24), (-3.378, -1.0, -10.29), (-3.861, -1.0, -12.23), (-3.861, 1.0, -12.23), (-3.378, 1.0, -10.29), (-1.96, -1.0, -12.67), (-1.96, 1.0, -12.67), (-1.65, -1.0, -10.69), (-1.65, 1.0, -10.69), (-1.475, -1.0, -10.71), (-1.727, -1.0, -12.7), (-1.727, 1.0, -12.7), (-1.475, 1.0, -10.71), (0.2743, -1.0, -12.73), (0.2743, 1.0, -12.73), (0.243, -1.0, -10.73), (0.243, 1.0, -10.73), (0.4555, -1.0, -10.73), (0.4756, -1.0, -12.73), (0.4756, 1.0, -12.73), (0.4555, 1.0, -10.73), (2.53, -1.0, -12.55), (2.53, 1.0, -12.55), (2.102, -1.0, -10.59), (2.102, 1.0, -10.59), (2.278, -1.0, -10.55), (2.757, -1.0, -12.49), (2.757, 1.0, -12.49), (2.278, 1.0, -10.55), (4.681, -1.0, -11.83), (4.681, 1.0, -11.83), (3.871, -1.0, -10.01), (3.871, 1.0, -10.01), (4.04, -1.0, -9.928), (4.889, -1.0, -11.74), (4.889, 1.0, -11.74), (4.04, 1.0, -9.928), (6.613, -1.0, -10.79), (6.613, 1.0, -10.79), (5.572, -1.0, -9.079), (5.572, 1.0, -9.079), (5.743, -1.0, -8.974), (6.795, -1.0, -10.67), (6.795, 1.0, -10.67), (5.743, 1.0, -8.974), (8.414, -1.0, -9.582), (8.414, 1.0, -9.582), (7.21, -1.0, -7.985), (7.21, 1.0, -7.985), (7.361, -1.0, -7.87), (8.591, -1.0, -9.447), (8.591, 1.0, -9.447), (7.361, 1.0, -7.87), (10.1, -1.0, -7.983), (10.1, 1.0, -7.983), (8.523, -1.0, -6.749), (8.523, 1.0, -6.749), (8.627, -1.0, -6.613), (10.24, -1.0, -7.79), (10.24, 1.0, -7.79), (8.627, 1.0, -6.613), (11.23, -1.0, -5.955), (11.23, 1.0, -5.955), (9.393, -1.0, -5.176), (9.393, 1.0, -5.176), (9.469, -1.0, -4.992), (11.32, -1.0, -5.757), (11.32, 1.0, -5.757), (9.469, 1.0, -4.992), (12.01, -1.0, -4.01), (12.01, 1.0, -4.01), (10.15, -1.0, -3.281), (10.15, 1.0, -3.281), (10.23, -1.0, -3.09), (12.09, -1.0, -3.816), (12.09, 1.0, -3.816), (10.23, 1.0, -3.09), (12.75, -1.0, -2.0), (12.75, 1.0, -2.0), (10.84, -1.0, -1.404), (10.84, 1.0, -1.404), (10.89, -1.0, -1.22), (12.81, -1.0, -1.788), (12.81, 1.0, -1.788), (10.89, 1.0, -1.22)], [], [(0, 2, 3, 1), (5, 6, 7, 4), (1, 3, 7, 6), (2, 0, 5, 4), (3, 2, 4, 7), (0, 1, 6, 5), (8, 10, 11, 9), (13, 14, 15, 12), (9, 11, 15, 14), (10, 8, 13, 12), (11, 10, 12, 15), (8, 9, 14, 13), (16, 18, 19, 17), (21, 22, 23, 20), (17, 19, 23, 22), (18, 16, 21, 20), (19, 18, 20, 23), (16, 17, 22, 21), (24, 26, 27, 25), (29, 30, 31, 28), (25, 27, 31, 30), (26, 24, 29, 28), (27, 26, 28, 31), (24, 25, 30, 29), (32, 34, 35, 33), (37, 38, 39, 36), (33, 35, 39, 38), (34, 32, 37, 36), (35, 34, 36, 39), (32, 33, 38, 37), (40, 42, 43, 41), (45, 46, 47, 44), (41, 43, 47, 46), (42, 40, 45, 44), (43, 42, 44, 47), (40, 41, 46, 45), (48, 50, 51, 49), (53, 54, 55, 52), (49, 51, 55, 54), (50, 48, 53, 52), (51, 50, 52, 55), (48, 49, 54, 53), (56, 58, 59, 57), (61, 62, 63, 60), (57, 59, 63, 62), (58, 56, 61, 60), (59, 58, 60, 63), (56, 57, 62, 61), (64, 66, 67, 65), (69, 70, 71, 68), (65, 67, 71, 70), (66, 64, 69, 68), (67, 66, 68, 71), (64, 65, 70, 69), (72, 74, 75, 73), (77, 78, 79, 76), (73, 75, 79, 78), (74, 72, 77, 76), (75, 74, 76, 79), (72, 73, 78, 77), (80, 82, 83, 81), (85, 86, 87, 84), (81, 83, 87, 86), (82, 80, 85, 84), (83, 82, 84, 87), (80, 81, 86, 85), (88, 90, 91, 89), (93, 94, 95, 92), (89, 91, 95, 94), (90, 88, 93, 92), (91, 90, 92, 95), (88, 89, 94, 93), (96, 98, 99, 97), (101, 102, 103, 100), (97, 99, 103, 102), (98, 96, 101, 100), (99, 98, 100, 103), (96, 97, 102, 101), (104, 106, 107, 105), (109, 110, 111, 108), (105, 107, 111, 110), (106, 104, 109, 108), (107, 106, 108, 111), (104, 105, 110, 109), (112, 114, 115, 113), (117, 118, 119, 116), (113, 115, 119, 118), (114, 112, 117, 116), (115, 114, 116, 119), (112, 113, 118, 117), (120, 122, 123, 121), (125, 126, 127, 124), (121, 123, 127, 126), (122, 120, 125, 124), (123, 122, 124, 127), (120, 121, 126, 125), (128, 130, 131, 129), (133, 134, 135, 132), (129, 131, 135, 134), (130, 128, 133, 132), (131, 130, 132, 135), (128, 129, 134, 133), (136, 138, 139, 137), (141, 142, 143, 140), (137, 139, 143, 142), (138, 136, 141, 140), (139, 138, 140, 143), (136, 137, 142, 141), (144, 146, 147, 145), (149, 150, 151, 148), (145, 147, 151, 150), (146, 144, 149, 148), (147, 146, 148, 151), (144, 145, 150, 149), (152, 154, 155, 153), (157, 158, 159, 156), (153, 155, 159, 158), (154, 152, 157, 156), (155, 154, 156, 159), (152, 153, 158, 157), (160, 162, 163, 161), (165, 166, 167, 164), (161, 163, 167, 166), (162, 160, 165, 164), (163, 162, 164, 167), (160, 161, 166, 165), (168, 170, 171, 169), (173, 174, 175, 172), (169, 171, 175, 174), (170, 168, 173, 172), (171, 170, 172, 175), (168, 169, 174, 173), (176, 178, 179, 177), (181, 182, 183, 180), (177, 179, 183, 182), (178, 176, 181, 180), (179, 178, 180, 183), (176, 177, 182, 181), (184, 186, 187, 185), (189, 190, 191, 188), (185, 187, 191, 190), (186, 184, 189, 188), (187, 186, 188, 191), (184, 185, 190, 189), (192, 194, 195, 193), (197, 198, 199, 196), (193, 195, 199, 198), (194, 192, 197, 196), (195, 194, 196, 199), (192, 193, 198, 197), (200, 202, 203, 201), (205, 206, 207, 204), (201, 203, 207, 206), (202, 200, 205, 204), (203, 202, 204, 207), (200, 201, 206, 205), (208, 210, 211, 209), (213, 214, 215, 212), (209, 211, 215, 214), (210, 208, 213, 212), (211, 210, 212, 215), (208, 209, 214, 213), (216, 218, 219, 217), (221, 222, 223, 220), (217, 219, 223, 222), (218, 216, 221, 220), (219, 218, 220, 223), (216, 217, 222, 221), (224, 226, 227, 225), (229, 230, 231, 228), (225, 227, 231, 230), (226, 224, 229, 228), (227, 226, 228, 231), (224, 225, 230, 229), (232, 234, 235, 233), (237, 238, 239, 236), (233, 235, 239, 238), (234, 232, 237, 236), (235, 234, 236, 239), (232, 233, 238, 237), (240, 242, 243, 241), (245, 246, 247, 244), (241, 243, 247, 246), (242, 240, 245, 244), (243, 242, 244, 247), (240, 241, 246, 245), (248, 250, 251, 249), (253, 254, 255, 252), (249, 251, 255, 254), (250, 248, 253, 252), (251, 250, 252, 255), (248, 249, 254, 253), (256, 258, 259, 257), (261, 262, 263, 260), (257, 259, 263, 262), (258, 256, 261, 260), (259, 258, 260, 263), (256, 257, 262, 261), (264, 266, 267, 265), (269, 270, 271, 268), (265, 267, 271, 270), (266, 264, 269, 268), (267, 266, 268, 271), (264, 265, 270, 269), (272, 274, 275, 273), (277, 278, 279, 276), (273, 275, 279, 278), (274, 272, 277, 276), (275, 274, 276, 279), (272, 273, 278, 277), (280, 282, 283, 281), (285, 286, 287, 284), (281, 283, 287, 286), (282, 280, 285, 284), (283, 282, 284, 287), (280, 281, 286, 285)])
me_plane.use_remesh_preserve_volume = False
me_plane.use_remesh_preserve_attributes = False
me_plane.use_mirror_vertex_groups = False
me_plane.update()

# ---- objects
ob_cube_001 = bpy.data.objects.new('Cube.001', me_cube_002)
ob_cylinder = bpy.data.objects.new('Cylinder', me_cylinder)
ob_plane = bpy.data.objects.new('Plane', me_plane)
ob_lamp = bpy.data.objects.new('Lamp', light_lamp)
ob_camera = bpy.data.objects.new('Camera', cam_camera)

# ---- transforms, parenting, visibility, modifiers, constraints
ob_cube_001.location = (-0.06168, 0.02755, 0.05881)
ob_cube_001.scale = (0.1362, 0.06, 2.271)
ob_cube_001.lineart.crease_threshold = 0.0
ob_cylinder.location = (-0.06168, 0.01239, 0.0573)
ob_cylinder.rotation_euler = (1.571, -0.0, 0.0)
ob_cylinder.scale = (0.4, 0.4, 2.982)
ob_cylinder.lineart.crease_threshold = 0.0
ob_plane.location = (-0.06549, 0.02523, 0.01844)
ob_plane.scale = (0.7094, 1.254, 0.7094)
ob_plane.lineart.crease_threshold = 0.0
ob_lamp.location = (4.015, -0.4769, 5.961)
ob_lamp.rotation_euler = (0.6503, 0.05522, 1.866)
ob_lamp.lock_rotations_4d = False
ob_lamp.empty_display_type = 'ARROWS'
ob_lamp.color = (0.0, 0.0, 0.0, 0.0)
ob_lamp.lineart.crease_threshold = 0.0
ob_camera.location = (7.419, -7.99, 5.401)
ob_camera.rotation_euler = (1.109, 0.0, 0.8149)
ob_camera.lock_rotations_4d = False
ob_camera.empty_display_type = 'ARROWS'
ob_camera.color = (0.0, 0.0, 0.0, 0.0)
ob_camera.display_type = 'WIRE'
ob_camera.lineart.crease_threshold = 0.0

# ---- collection membership
col_collection_1.objects.link(ob_cube_001)
col_collection_1.objects.link(ob_cylinder)
col_collection_1.objects.link(ob_plane)
col_collection_1.objects.link(ob_lamp)
col_collection_1.objects.link(ob_camera)

# ---- scene / render settings (as saved in the file)
scene.camera = ob_camera
scene.frame_start = 1; scene.frame_end = 250; scene.frame_set(1)
scene.render.engine = 'BLENDER_EEVEE_NEXT'
scene.render.resolution_percentage = 50
scene.render.dither_intensity = 0.0
scene.cycles.use_denoising = False
scene.cycles.samples = 128
scene.cycles.sampling_pattern = 'TABULATED_SOBOL'
scene.cycles.light_sampling_threshold = 0.0
scene.cycles.use_adaptive_sampling = False
scene.cycles.use_light_tree = False
scene.cycles.blur_glossy = 0.0
scene.cycles.sample_clamp_indirect = 0.0
scene.view_settings.view_transform = 'Standard'
bpy.context.view_layer.update()
